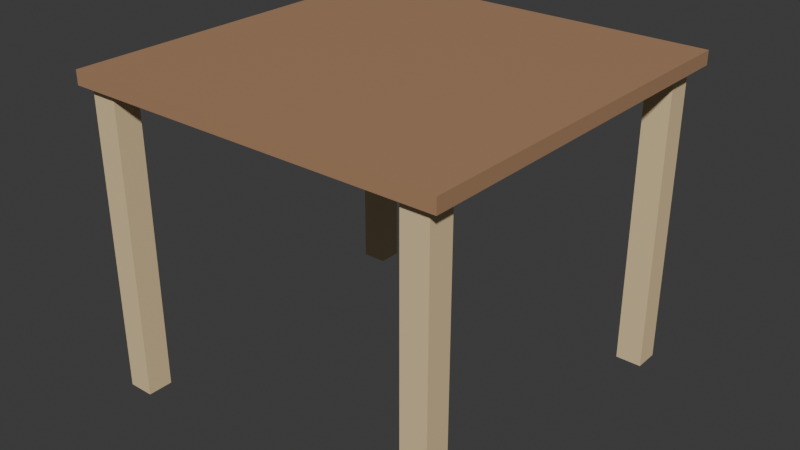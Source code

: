 # Source: table.blend  (saved by Blender 4.2.66; exported with 4.5.12 LTS)
import bpy
from mathutils import Matrix  # noqa: F401  (used for matrix-valued properties, if any)

bpy.ops.wm.read_factory_settings(use_empty=True)
scene = bpy.context.scene
scene.name = 'Scene'

# ---- collections
col_collection = bpy.data.collections.new('Collection'); scene.collection.children.link(col_collection)

# ---- materials (node trees are filled in below, after node groups)
mat_material_001 = bpy.data.materials.new('Material.001')
mat_material_002 = bpy.data.materials.new('Material.002')
mat_material_003 = bpy.data.materials.new('Material.003')
mat_material_004 = bpy.data.materials.new('Material.004')
mat_material_005 = bpy.data.materials.new('Material.005')

# ---- material node trees
mat_material_001.use_nodes = True; mat_material_001.node_tree.nodes.clear()
_N = mat_material_001.node_tree.nodes; _L = mat_material_001.node_tree.links
n0 = _N.new('ShaderNodeBsdfPrincipled'); n0.name = 'Principled BSDF'; n0.location = (10, 300)
n0.inputs[0].default_value = (0.4225, 0.2448, 0.1336, 1.0)
n1 = _N.new('ShaderNodeOutputMaterial'); n1.name = 'Material Output'; n1.location = (300, 300)
_L.new(n0.outputs[0], n1.inputs[0])
n1.is_active_output = True
mat_material_002.use_nodes = True; mat_material_002.node_tree.nodes.clear()
_N = mat_material_002.node_tree.nodes; _L = mat_material_002.node_tree.links
n0 = _N.new('ShaderNodeBsdfPrincipled'); n0.name = 'Principled BSDF'; n0.location = (10, 300)
n0.inputs[0].default_value = (0.8003, 0.6192, 0.3524, 1.0)
n1 = _N.new('ShaderNodeOutputMaterial'); n1.name = 'Material Output'; n1.location = (300, 300)
_L.new(n0.outputs[0], n1.inputs[0])
n1.is_active_output = True
mat_material_003.use_nodes = True; mat_material_003.node_tree.nodes.clear()
_N = mat_material_003.node_tree.nodes; _L = mat_material_003.node_tree.links
n0 = _N.new('ShaderNodeBsdfPrincipled'); n0.name = 'Principled BSDF'; n0.location = (10, 300)
n0.inputs[0].default_value = (0.8003, 0.6192, 0.3524, 1.0)
n1 = _N.new('ShaderNodeOutputMaterial'); n1.name = 'Material Output'; n1.location = (300, 300)
_L.new(n0.outputs[0], n1.inputs[0])
n1.is_active_output = True
mat_material_004.use_nodes = True; mat_material_004.node_tree.nodes.clear()
_N = mat_material_004.node_tree.nodes; _L = mat_material_004.node_tree.links
n0 = _N.new('ShaderNodeBsdfPrincipled'); n0.name = 'Principled BSDF'; n0.location = (10, 300)
n0.inputs[0].default_value = (0.8003, 0.6192, 0.3524, 1.0)
n1 = _N.new('ShaderNodeOutputMaterial'); n1.name = 'Material Output'; n1.location = (300, 300)
_L.new(n0.outputs[0], n1.inputs[0])
n1.is_active_output = True
mat_material_005.use_nodes = True; mat_material_005.node_tree.nodes.clear()
_N = mat_material_005.node_tree.nodes; _L = mat_material_005.node_tree.links
n0 = _N.new('ShaderNodeBsdfPrincipled'); n0.name = 'Principled BSDF'; n0.location = (10, 300)
n0.inputs[0].default_value = (0.8003, 0.6192, 0.3524, 1.0)
n1 = _N.new('ShaderNodeOutputMaterial'); n1.name = 'Material Output'; n1.location = (300, 300)
_L.new(n0.outputs[0], n1.inputs[0])
n1.is_active_output = True

# ---- world
world_world = bpy.data.worlds.new('World'); scene.world = world_world
world_world.use_nodes = True; world_world.node_tree.nodes.clear()
_N = world_world.node_tree.nodes; _L = world_world.node_tree.links
n0 = _N.new('ShaderNodeOutputWorld'); n0.name = 'World Output'; n0.location = (300, 300)
n1 = _N.new('ShaderNodeBackground'); n1.name = 'Background'; n1.location = (10, 300)
n1.inputs[0].default_value = (0.05088, 0.05088, 0.05088, 1.0)
_L.new(n1.outputs[0], n0.inputs[0])
n0.is_active_output = True
world_world.color = (0.05088, 0.05088, 0.05088)
world_world.sun_shadow_jitter_overblur = 0.0

# ---- meshes
me_cube_001 = bpy.data.meshes.new('Cube.001')
me_cube_001.from_pydata([(-0.9875, -0.9931, -0.02957), (-0.9875, -0.9931, 0.02957), (-0.9875, 0.9931, -0.02957), (-0.9875, 0.9931, 0.02957), (0.9875, -0.9931, -0.02957), (0.9875, -0.9931, 0.02957), (0.9875, 0.9931, -0.02957), (0.9875, 0.9931, 0.02957)], [], [(0, 1, 3, 2), (2, 3, 7, 6), (6, 7, 5, 4), (4, 5, 1, 0), (2, 6, 4, 0), (7, 3, 1, 5)])
_uv = me_cube_001.uv_layers.new(name='UVMap')
_uv.uv.foreach_set('vector', [0.375, 0.0, 0.625, 0.0, 0.625, 0.25, 0.375, 0.25, 0.375, 0.25, 0.625, 0.25, 0.625, 0.5, 0.375, 0.5, 0.375, 0.5, 0.625, 0.5, 0.625, 0.75, 0.375, 0.75, 0.375, 0.75, 0.625, 0.75, 0.625, 1.0, 0.375, 1.0, 0.125, 0.5, 0.375, 0.5, 0.375, 0.75, 0.125, 0.75, 0.625, 0.5, 0.875, 0.5, 0.875, 0.75, 0.625, 0.75])
me_cube_001.materials.append(mat_material_001)
me_cube_001.update()
me_cube_005 = bpy.data.meshes.new('Cube.005')
me_cube_005.from_pydata([(-0.08317, -0.08048, -0.9577), (-0.08317, -0.08048, 0.9577), (-0.08317, 0.08048, -0.9577), (-0.08317, 0.08048, 0.9577), (0.08317, -0.08048, -0.9577), (0.08317, -0.08048, 0.9577), (0.08317, 0.08048, -0.9577), (0.08317, 0.08048, 0.9577)], [], [(0, 1, 3, 2), (2, 3, 7, 6), (6, 7, 5, 4), (4, 5, 1, 0), (2, 6, 4, 0), (7, 3, 1, 5)])
_uv = me_cube_005.uv_layers.new(name='UVMap')
_uv.uv.foreach_set('vector', [0.375, 0.0, 0.625, 0.0, 0.625, 0.25, 0.375, 0.25, 0.375, 0.25, 0.625, 0.25, 0.625, 0.5, 0.375, 0.5, 0.375, 0.5, 0.625, 0.5, 0.625, 0.75, 0.375, 0.75, 0.375, 0.75, 0.625, 0.75, 0.625, 1.0, 0.375, 1.0, 0.125, 0.5, 0.375, 0.5, 0.375, 0.75, 0.125, 0.75, 0.625, 0.5, 0.875, 0.5, 0.875, 0.75, 0.625, 0.75])
me_cube_005.materials.append(mat_material_002)
me_cube_005.update()
me_cube_006 = bpy.data.meshes.new('Cube.006')
me_cube_006.from_pydata([(-0.08317, -0.08048, -0.9577), (-0.08317, -0.08048, 0.9577), (-0.08317, 0.08048, -0.9577), (-0.08317, 0.08048, 0.9577), (0.08317, -0.08048, -0.9577), (0.08317, -0.08048, 0.9577), (0.08317, 0.08048, -0.9577), (0.08317, 0.08048, 0.9577)], [], [(0, 1, 3, 2), (2, 3, 7, 6), (6, 7, 5, 4), (4, 5, 1, 0), (2, 6, 4, 0), (7, 3, 1, 5)])
_uv = me_cube_006.uv_layers.new(name='UVMap')
_uv.uv.foreach_set('vector', [0.375, 0.0, 0.625, 0.0, 0.625, 0.25, 0.375, 0.25, 0.375, 0.25, 0.625, 0.25, 0.625, 0.5, 0.375, 0.5, 0.375, 0.5, 0.625, 0.5, 0.625, 0.75, 0.375, 0.75, 0.375, 0.75, 0.625, 0.75, 0.625, 1.0, 0.375, 1.0, 0.125, 0.5, 0.375, 0.5, 0.375, 0.75, 0.125, 0.75, 0.625, 0.5, 0.875, 0.5, 0.875, 0.75, 0.625, 0.75])
me_cube_006.materials.append(mat_material_003)
me_cube_006.update()
me_cube_007 = bpy.data.meshes.new('Cube.007')
me_cube_007.from_pydata([(-0.08317, -0.08048, -0.9577), (-0.08317, -0.08048, 0.9577), (-0.08317, 0.08048, -0.9577), (-0.08317, 0.08048, 0.9577), (0.08317, -0.08048, -0.9577), (0.08317, -0.08048, 0.9577), (0.08317, 0.08048, -0.9577), (0.08317, 0.08048, 0.9577)], [], [(0, 1, 3, 2), (2, 3, 7, 6), (6, 7, 5, 4), (4, 5, 1, 0), (2, 6, 4, 0), (7, 3, 1, 5)])
_uv = me_cube_007.uv_layers.new(name='UVMap')
_uv.uv.foreach_set('vector', [0.375, 0.0, 0.625, 0.0, 0.625, 0.25, 0.375, 0.25, 0.375, 0.25, 0.625, 0.25, 0.625, 0.5, 0.375, 0.5, 0.375, 0.5, 0.625, 0.5, 0.625, 0.75, 0.375, 0.75, 0.375, 0.75, 0.625, 0.75, 0.625, 1.0, 0.375, 1.0, 0.125, 0.5, 0.375, 0.5, 0.375, 0.75, 0.125, 0.75, 0.625, 0.5, 0.875, 0.5, 0.875, 0.75, 0.625, 0.75])
me_cube_007.materials.append(mat_material_004)
me_cube_007.update()
me_cube_008 = bpy.data.meshes.new('Cube.008')
me_cube_008.from_pydata([(-0.08317, -0.08048, -0.9577), (-0.08317, -0.08048, 0.9577), (-0.08317, 0.08048, -0.9577), (-0.08317, 0.08048, 0.9577), (0.08317, -0.08048, -0.9577), (0.08317, -0.08048, 0.9577), (0.08317, 0.08048, -0.9577), (0.08317, 0.08048, 0.9577)], [], [(0, 1, 3, 2), (2, 3, 7, 6), (6, 7, 5, 4), (4, 5, 1, 0), (2, 6, 4, 0), (7, 3, 1, 5)])
_uv = me_cube_008.uv_layers.new(name='UVMap')
_uv.uv.foreach_set('vector', [0.375, 0.0, 0.625, 0.0, 0.625, 0.25, 0.375, 0.25, 0.375, 0.25, 0.625, 0.25, 0.625, 0.5, 0.375, 0.5, 0.375, 0.5, 0.625, 0.5, 0.625, 0.75, 0.375, 0.75, 0.375, 0.75, 0.625, 0.75, 0.625, 1.0, 0.375, 1.0, 0.125, 0.5, 0.375, 0.5, 0.375, 0.75, 0.125, 0.75, 0.625, 0.5, 0.875, 0.5, 0.875, 0.75, 0.625, 0.75])
me_cube_008.materials.append(mat_material_005)
me_cube_008.update()

# ---- objects
ob_table_top = bpy.data.objects.new('Table Top', me_cube_001)
ob_table_leg = bpy.data.objects.new('Table Leg', me_cube_005)
ob_table_leg_001 = bpy.data.objects.new('Table Leg.001', me_cube_006)
ob_table_leg_002 = bpy.data.objects.new('Table Leg.002', me_cube_007)
ob_table_leg_003 = bpy.data.objects.new('Table Leg.003', me_cube_008)

# ---- transforms, parenting, visibility, modifiers, constraints
ob_table_top.location = (-0.006553, 0.0001552, 1.945)
ob_table_top.scale = (1.22, 1.223, 1.492)
ob_table_leg.location = (-1.066, -1.085, 0.9433)
ob_table_leg.rotation_euler = (-0.0, 3.142, -0.0)
ob_table_leg_001.location = (-1.066, 1.059, 0.9433)
ob_table_leg_001.rotation_euler = (-0.0, 3.142, -0.0)
ob_table_leg_002.location = (1.04, 1.059, 0.9433)
ob_table_leg_002.rotation_euler = (-0.0, 3.142, -0.0)
ob_table_leg_003.location = (1.04, -1.08, 0.9433)
ob_table_leg_003.rotation_euler = (-0.0, 3.142, -0.0)

# ---- collection membership
col_collection.objects.link(ob_table_top)
col_collection.objects.link(ob_table_leg)
col_collection.objects.link(ob_table_leg_001)
col_collection.objects.link(ob_table_leg_002)
col_collection.objects.link(ob_table_leg_003)

# ---- scene / render settings (as saved in the file)
scene.frame_start = 1; scene.frame_end = 250; scene.frame_set(1)
scene.render.engine = 'BLENDER_EEVEE_NEXT'
bpy.context.view_layer.update()

# ---- added for rendering (the .blend has no active camera and no usable light): camera, sun
cam_auto = bpy.data.cameras.new('AutoCamera')
cam_auto.lens = 50.0
cam_auto.sensor_width = 36.0
cam_auto.clip_end = 1000.0
ob_auto_camera = bpy.data.objects.new('AutoCamera', cam_auto)
scene.collection.objects.link(ob_auto_camera)
ob_auto_camera.location = (3.66223, -4.40239, 3.92247)
ob_auto_camera.rotation_euler = (1.09748, -7.21219e-08, 0.694738)
scene.camera = ob_auto_camera
light_auto_sun = bpy.data.lights.new('AutoSun', 'SUN')
light_auto_sun.energy = 3.0
light_auto_sun.angle = 0.0523599
ob_auto_sun = bpy.data.objects.new('AutoSun', light_auto_sun)
scene.collection.objects.link(ob_auto_sun)
ob_auto_sun.rotation_euler = (0.872665, 0.174533, 0.523599)
bpy.context.view_layer.update()
